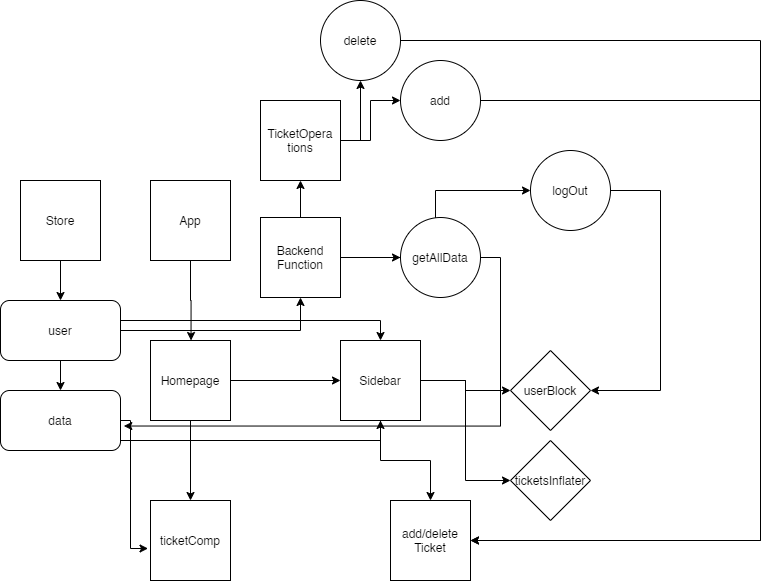

The diagram above was exported from draw.io. Its source (the exported page's mxGraphModel, read from the mxfile embedded in the PNG):
<mxGraphModel dx="2031" dy="2134" grid="1" gridSize="10" guides="1" tooltips="1" connect="1" arrows="1" fold="1" page="1" pageScale="1" pageWidth="1500" pageHeight="1000" math="0" shadow="0">
  <root>
    <mxCell id="0" />
    <mxCell id="1" parent="0" />
    <mxCell id="N32-rk95y35kYareVj7L-2" style="edgeStyle=orthogonalEdgeStyle;rounded=0;orthogonalLoop=1;jettySize=auto;html=1;exitX=0.5;exitY=1;exitDx=0;exitDy=0;" edge="1" parent="1" source="N32-rk95y35kYareVj7L-1">
      <mxGeometry relative="1" as="geometry">
        <mxPoint x="640.5294117647059" y="-518" as="targetPoint" />
      </mxGeometry>
    </mxCell>
    <mxCell id="N32-rk95y35kYareVj7L-1" value="App" style="whiteSpace=wrap;html=1;aspect=fixed;" vertex="1" parent="1">
      <mxGeometry x="600" y="-678" width="80" height="80" as="geometry" />
    </mxCell>
    <mxCell id="N32-rk95y35kYareVj7L-8" style="edgeStyle=orthogonalEdgeStyle;rounded=0;orthogonalLoop=1;jettySize=auto;html=1;" edge="1" parent="1" source="N32-rk95y35kYareVj7L-3" target="N32-rk95y35kYareVj7L-9">
      <mxGeometry relative="1" as="geometry">
        <mxPoint x="830" y="-478.0000000000001" as="targetPoint" />
      </mxGeometry>
    </mxCell>
    <mxCell id="N32-rk95y35kYareVj7L-10" style="edgeStyle=orthogonalEdgeStyle;rounded=0;orthogonalLoop=1;jettySize=auto;html=1;" edge="1" parent="1" source="N32-rk95y35kYareVj7L-3">
      <mxGeometry relative="1" as="geometry">
        <mxPoint x="640" y="-358.0000000000001" as="targetPoint" />
      </mxGeometry>
    </mxCell>
    <mxCell id="N32-rk95y35kYareVj7L-3" value="Homepage" style="whiteSpace=wrap;html=1;aspect=fixed;" vertex="1" parent="1">
      <mxGeometry x="600" y="-518" width="80" height="80" as="geometry" />
    </mxCell>
    <mxCell id="N32-rk95y35kYareVj7L-6" style="edgeStyle=orthogonalEdgeStyle;rounded=0;orthogonalLoop=1;jettySize=auto;html=1;" edge="1" parent="1" source="N32-rk95y35kYareVj7L-4" target="N32-rk95y35kYareVj7L-5">
      <mxGeometry relative="1" as="geometry" />
    </mxCell>
    <mxCell id="N32-rk95y35kYareVj7L-4" value="Store" style="whiteSpace=wrap;html=1;aspect=fixed;" vertex="1" parent="1">
      <mxGeometry x="470" y="-678" width="80" height="80" as="geometry" />
    </mxCell>
    <mxCell id="N32-rk95y35kYareVj7L-7" style="edgeStyle=orthogonalEdgeStyle;rounded=0;orthogonalLoop=1;jettySize=auto;html=1;entryX=0.5;entryY=0;entryDx=0;entryDy=0;" edge="1" parent="1" source="N32-rk95y35kYareVj7L-5" target="N32-rk95y35kYareVj7L-9">
      <mxGeometry relative="1" as="geometry">
        <Array as="points">
          <mxPoint x="830" y="-538" />
        </Array>
      </mxGeometry>
    </mxCell>
    <mxCell id="N32-rk95y35kYareVj7L-13" style="edgeStyle=orthogonalEdgeStyle;rounded=0;orthogonalLoop=1;jettySize=auto;html=1;" edge="1" parent="1" source="N32-rk95y35kYareVj7L-5" target="N32-rk95y35kYareVj7L-12">
      <mxGeometry relative="1" as="geometry" />
    </mxCell>
    <mxCell id="N32-rk95y35kYareVj7L-19" style="edgeStyle=orthogonalEdgeStyle;rounded=0;orthogonalLoop=1;jettySize=auto;html=1;entryX=0.5;entryY=0;entryDx=0;entryDy=0;" edge="1" parent="1" source="N32-rk95y35kYareVj7L-5" target="N32-rk95y35kYareVj7L-18">
      <mxGeometry relative="1" as="geometry" />
    </mxCell>
    <mxCell id="N32-rk95y35kYareVj7L-5" value="user" style="rounded=1;whiteSpace=wrap;html=1;" vertex="1" parent="1">
      <mxGeometry x="450" y="-558" width="120" height="60" as="geometry" />
    </mxCell>
    <mxCell id="N32-rk95y35kYareVj7L-24" style="edgeStyle=orthogonalEdgeStyle;rounded=0;orthogonalLoop=1;jettySize=auto;html=1;" edge="1" parent="1" source="N32-rk95y35kYareVj7L-9" target="N32-rk95y35kYareVj7L-23">
      <mxGeometry relative="1" as="geometry" />
    </mxCell>
    <mxCell id="N32-rk95y35kYareVj7L-29" style="edgeStyle=orthogonalEdgeStyle;rounded=0;orthogonalLoop=1;jettySize=auto;html=1;entryX=0;entryY=0.5;entryDx=0;entryDy=0;" edge="1" parent="1" source="N32-rk95y35kYareVj7L-9" target="N32-rk95y35kYareVj7L-28">
      <mxGeometry relative="1" as="geometry" />
    </mxCell>
    <mxCell id="N32-rk95y35kYareVj7L-31" style="edgeStyle=orthogonalEdgeStyle;rounded=0;orthogonalLoop=1;jettySize=auto;html=1;entryX=0.5;entryY=0;entryDx=0;entryDy=0;" edge="1" parent="1" source="N32-rk95y35kYareVj7L-9" target="N32-rk95y35kYareVj7L-30">
      <mxGeometry relative="1" as="geometry" />
    </mxCell>
    <mxCell id="N32-rk95y35kYareVj7L-9" value="Sidebar" style="whiteSpace=wrap;html=1;aspect=fixed;" vertex="1" parent="1">
      <mxGeometry x="790" y="-518.0000000000001" width="80" height="80" as="geometry" />
    </mxCell>
    <mxCell id="N32-rk95y35kYareVj7L-11" value="ticketComp" style="whiteSpace=wrap;html=1;aspect=fixed;" vertex="1" parent="1">
      <mxGeometry x="600" y="-358" width="80" height="80" as="geometry" />
    </mxCell>
    <mxCell id="N32-rk95y35kYareVj7L-14" style="edgeStyle=orthogonalEdgeStyle;rounded=0;orthogonalLoop=1;jettySize=auto;html=1;" edge="1" parent="1" source="N32-rk95y35kYareVj7L-12" target="N32-rk95y35kYareVj7L-15">
      <mxGeometry relative="1" as="geometry">
        <mxPoint x="870" y="-601" as="targetPoint" />
      </mxGeometry>
    </mxCell>
    <mxCell id="N32-rk95y35kYareVj7L-25" style="edgeStyle=orthogonalEdgeStyle;rounded=0;orthogonalLoop=1;jettySize=auto;html=1;" edge="1" parent="1" source="N32-rk95y35kYareVj7L-12" target="N32-rk95y35kYareVj7L-26">
      <mxGeometry relative="1" as="geometry">
        <mxPoint x="820" y="-668" as="targetPoint" />
      </mxGeometry>
    </mxCell>
    <mxCell id="N32-rk95y35kYareVj7L-32" style="edgeStyle=orthogonalEdgeStyle;rounded=0;orthogonalLoop=1;jettySize=auto;html=1;" edge="1" parent="1" source="N32-rk95y35kYareVj7L-12" target="N32-rk95y35kYareVj7L-33">
      <mxGeometry relative="1" as="geometry">
        <mxPoint x="750" y="-718" as="targetPoint" />
      </mxGeometry>
    </mxCell>
    <mxCell id="N32-rk95y35kYareVj7L-12" value="Backend&lt;br&gt;Function" style="whiteSpace=wrap;html=1;aspect=fixed;" vertex="1" parent="1">
      <mxGeometry x="710" y="-641" width="80" height="80" as="geometry" />
    </mxCell>
    <mxCell id="N32-rk95y35kYareVj7L-20" style="edgeStyle=orthogonalEdgeStyle;rounded=0;orthogonalLoop=1;jettySize=auto;html=1;entryX=1.028;entryY=0.592;entryDx=0;entryDy=0;entryPerimeter=0;" edge="1" parent="1" source="N32-rk95y35kYareVj7L-15" target="N32-rk95y35kYareVj7L-18">
      <mxGeometry relative="1" as="geometry">
        <Array as="points">
          <mxPoint x="950" y="-601" />
          <mxPoint x="950" y="-432" />
        </Array>
      </mxGeometry>
    </mxCell>
    <mxCell id="N32-rk95y35kYareVj7L-15" value="getAllData" style="ellipse;whiteSpace=wrap;html=1;" vertex="1" parent="1">
      <mxGeometry x="850" y="-641" width="80" height="80" as="geometry" />
    </mxCell>
    <mxCell id="N32-rk95y35kYareVj7L-21" style="edgeStyle=orthogonalEdgeStyle;rounded=0;orthogonalLoop=1;jettySize=auto;html=1;entryX=-0.031;entryY=0.6;entryDx=0;entryDy=0;entryPerimeter=0;" edge="1" parent="1" source="N32-rk95y35kYareVj7L-18" target="N32-rk95y35kYareVj7L-11">
      <mxGeometry relative="1" as="geometry">
        <Array as="points">
          <mxPoint x="580" y="-438" />
          <mxPoint x="580" y="-310" />
        </Array>
      </mxGeometry>
    </mxCell>
    <mxCell id="N32-rk95y35kYareVj7L-22" style="edgeStyle=orthogonalEdgeStyle;rounded=0;orthogonalLoop=1;jettySize=auto;html=1;entryX=0.5;entryY=1;entryDx=0;entryDy=0;" edge="1" parent="1" source="N32-rk95y35kYareVj7L-18" target="N32-rk95y35kYareVj7L-9">
      <mxGeometry relative="1" as="geometry">
        <Array as="points">
          <mxPoint x="830" y="-418" />
        </Array>
      </mxGeometry>
    </mxCell>
    <mxCell id="N32-rk95y35kYareVj7L-18" value="data" style="rounded=1;whiteSpace=wrap;html=1;" vertex="1" parent="1">
      <mxGeometry x="450" y="-468" width="120" height="60" as="geometry" />
    </mxCell>
    <mxCell id="N32-rk95y35kYareVj7L-23" value="userBlock" style="rhombus;whiteSpace=wrap;html=1;" vertex="1" parent="1">
      <mxGeometry x="960" y="-508" width="80" height="80" as="geometry" />
    </mxCell>
    <mxCell id="N32-rk95y35kYareVj7L-27" style="edgeStyle=orthogonalEdgeStyle;rounded=0;orthogonalLoop=1;jettySize=auto;html=1;entryX=1;entryY=0.5;entryDx=0;entryDy=0;" edge="1" parent="1" source="N32-rk95y35kYareVj7L-26" target="N32-rk95y35kYareVj7L-23">
      <mxGeometry relative="1" as="geometry">
        <Array as="points">
          <mxPoint x="1110" y="-668" />
          <mxPoint x="1110" y="-468" />
        </Array>
      </mxGeometry>
    </mxCell>
    <mxCell id="N32-rk95y35kYareVj7L-26" value="logOut" style="ellipse;whiteSpace=wrap;html=1;aspect=fixed;" vertex="1" parent="1">
      <mxGeometry x="980" y="-708" width="80" height="80" as="geometry" />
    </mxCell>
    <mxCell id="N32-rk95y35kYareVj7L-28" value="ticketsInflater" style="rhombus;whiteSpace=wrap;html=1;" vertex="1" parent="1">
      <mxGeometry x="960" y="-418" width="80" height="80" as="geometry" />
    </mxCell>
    <mxCell id="N32-rk95y35kYareVj7L-30" value="add/delete&lt;br&gt;Ticket" style="whiteSpace=wrap;html=1;aspect=fixed;" vertex="1" parent="1">
      <mxGeometry x="840" y="-358" width="80" height="80" as="geometry" />
    </mxCell>
    <mxCell id="N32-rk95y35kYareVj7L-34" style="edgeStyle=orthogonalEdgeStyle;rounded=0;orthogonalLoop=1;jettySize=auto;html=1;" edge="1" parent="1" source="N32-rk95y35kYareVj7L-33" target="N32-rk95y35kYareVj7L-35">
      <mxGeometry relative="1" as="geometry">
        <mxPoint x="830" y="-718" as="targetPoint" />
      </mxGeometry>
    </mxCell>
    <mxCell id="N32-rk95y35kYareVj7L-36" style="edgeStyle=orthogonalEdgeStyle;rounded=0;orthogonalLoop=1;jettySize=auto;html=1;" edge="1" parent="1" source="N32-rk95y35kYareVj7L-33">
      <mxGeometry relative="1" as="geometry">
        <mxPoint x="810" y="-778" as="targetPoint" />
      </mxGeometry>
    </mxCell>
    <mxCell id="N32-rk95y35kYareVj7L-33" value="TicketOpera&lt;br&gt;tions" style="whiteSpace=wrap;html=1;aspect=fixed;" vertex="1" parent="1">
      <mxGeometry x="710" y="-758" width="80" height="80" as="geometry" />
    </mxCell>
    <mxCell id="N32-rk95y35kYareVj7L-39" style="edgeStyle=orthogonalEdgeStyle;rounded=0;orthogonalLoop=1;jettySize=auto;html=1;" edge="1" parent="1" source="N32-rk95y35kYareVj7L-35" target="N32-rk95y35kYareVj7L-30">
      <mxGeometry relative="1" as="geometry">
        <Array as="points">
          <mxPoint x="1210" y="-758" />
          <mxPoint x="1210" y="-318" />
        </Array>
      </mxGeometry>
    </mxCell>
    <mxCell id="N32-rk95y35kYareVj7L-35" value="add" style="ellipse;whiteSpace=wrap;html=1;" vertex="1" parent="1">
      <mxGeometry x="850" y="-798" width="80" height="80" as="geometry" />
    </mxCell>
    <mxCell id="N32-rk95y35kYareVj7L-38" style="edgeStyle=orthogonalEdgeStyle;rounded=0;orthogonalLoop=1;jettySize=auto;html=1;" edge="1" parent="1" source="N32-rk95y35kYareVj7L-37" target="N32-rk95y35kYareVj7L-30">
      <mxGeometry relative="1" as="geometry">
        <mxPoint x="1199.9999999999995" y="-288" as="targetPoint" />
        <Array as="points">
          <mxPoint x="1210" y="-818" />
          <mxPoint x="1210" y="-318" />
        </Array>
      </mxGeometry>
    </mxCell>
    <mxCell id="N32-rk95y35kYareVj7L-37" value="delete" style="ellipse;whiteSpace=wrap;html=1;" vertex="1" parent="1">
      <mxGeometry x="770" y="-858" width="80" height="80" as="geometry" />
    </mxCell>
  </root>
</mxGraphModel>